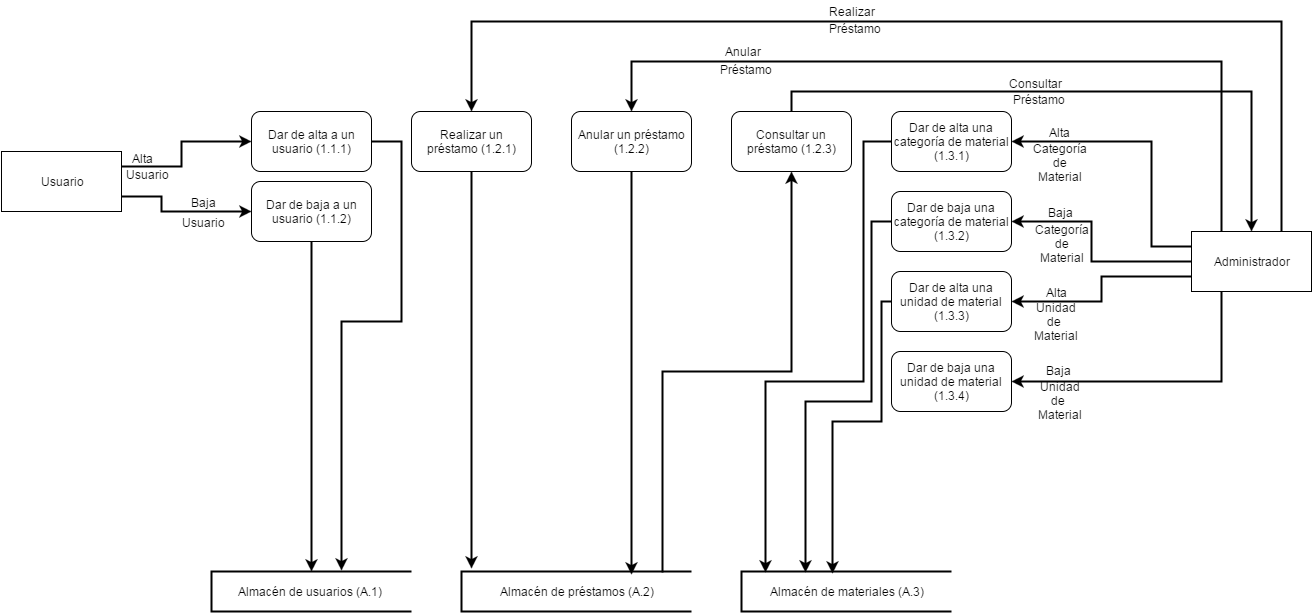

The diagram above was exported from draw.io. Its source (the exported page's mxGraphModel, read from the mxfile embedded in the PNG):
<mxGraphModel dx="1334" dy="676" grid="1" gridSize="10" guides="1" tooltips="1" connect="1" arrows="1" fold="1" page="1" pageScale="1" pageWidth="1652" pageHeight="1169" background="#ffffff" math="0" shadow="0">
  <root>
    <mxCell id="0" />
    <mxCell id="1" parent="0" />
    <mxCell id="23" style="edgeStyle=none;rounded=0;html=1;exitX=1;exitY=0.5;startArrow=none;startFill=0;endArrow=classic;endFill=1;jettySize=auto;orthogonalLoop=1;strokeWidth=2;" parent="1" source="2" edge="1">
      <mxGeometry relative="1" as="geometry">
        <mxPoint x="370" y="769" as="targetPoint" />
        <Array as="points">
          <mxPoint x="430" y="340" />
          <mxPoint x="430" y="520" />
          <mxPoint x="370" y="520" />
        </Array>
      </mxGeometry>
    </mxCell>
    <mxCell id="2" value="Dar de alta a un usuario (1.1.1)" style="rounded=1;whiteSpace=wrap;html=1;" parent="1" vertex="1">
      <mxGeometry x="280" y="310" width="120" height="60" as="geometry" />
    </mxCell>
    <mxCell id="19" style="edgeStyle=none;rounded=0;html=1;exitX=0.5;exitY=1;entryX=0.5;entryY=0;entryPerimeter=0;startArrow=none;startFill=0;endArrow=classic;endFill=1;jettySize=auto;orthogonalLoop=1;strokeWidth=2;" parent="1" source="3" target="16" edge="1">
      <mxGeometry relative="1" as="geometry" />
    </mxCell>
    <mxCell id="3" value="&lt;span&gt;Dar de baja a un usuario (1.1.2)&lt;/span&gt;" style="rounded=1;whiteSpace=wrap;html=1;" parent="1" vertex="1">
      <mxGeometry x="280" y="380" width="120" height="60" as="geometry" />
    </mxCell>
    <mxCell id="20" style="edgeStyle=none;rounded=0;html=1;exitX=0.5;exitY=1;startArrow=none;startFill=0;endArrow=classic;endFill=1;jettySize=auto;orthogonalLoop=1;strokeWidth=2;entryX=0.043;entryY=-0.075;entryPerimeter=0;" parent="1" source="4" target="15" edge="1">
      <mxGeometry relative="1" as="geometry">
        <mxPoint x="500" y="760" as="targetPoint" />
      </mxGeometry>
    </mxCell>
    <mxCell id="4" value="Realizar un préstamo (1.2.1)" style="rounded=1;whiteSpace=wrap;html=1;" parent="1" vertex="1">
      <mxGeometry x="440" y="310" width="120" height="60" as="geometry" />
    </mxCell>
    <mxCell id="21" style="edgeStyle=none;rounded=0;html=1;exitX=0.5;exitY=1;startArrow=none;startFill=0;endArrow=classic;endFill=1;jettySize=auto;orthogonalLoop=1;strokeWidth=2;entryX=0.739;entryY=0.075;entryPerimeter=0;" parent="1" source="5" target="15" edge="1">
      <mxGeometry relative="1" as="geometry">
        <mxPoint x="660" y="650" as="targetPoint" />
      </mxGeometry>
    </mxCell>
    <mxCell id="5" value="Anular un préstamo (1.2.2)" style="rounded=1;whiteSpace=wrap;html=1;" parent="1" vertex="1">
      <mxGeometry x="600" y="310" width="120" height="60" as="geometry" />
    </mxCell>
    <mxCell id="32" style="edgeStyle=none;rounded=0;html=1;exitX=0.5;exitY=0;entryX=0.5;entryY=0;startArrow=none;startFill=0;endArrow=classic;endFill=1;jettySize=auto;orthogonalLoop=1;strokeWidth=2;" parent="1" source="6" target="13" edge="1">
      <mxGeometry relative="1" as="geometry">
        <Array as="points">
          <mxPoint x="820" y="290" />
          <mxPoint x="1280" y="290" />
        </Array>
      </mxGeometry>
    </mxCell>
    <mxCell id="6" value="Consultar un préstamo (1.2.3)" style="rounded=1;whiteSpace=wrap;html=1;" parent="1" vertex="1">
      <mxGeometry x="760" y="310" width="120" height="60" as="geometry" />
    </mxCell>
    <mxCell id="24" style="edgeStyle=none;rounded=0;html=1;exitX=0;exitY=0.5;startArrow=none;startFill=0;endArrow=classic;endFill=1;jettySize=auto;orthogonalLoop=1;strokeWidth=2;entryX=0.114;entryY=0.025;entryPerimeter=0;" parent="1" target="14" edge="1">
      <mxGeometry relative="1" as="geometry">
        <mxPoint x="922" y="340" as="sourcePoint" />
        <mxPoint x="792" y="600" as="targetPoint" />
        <Array as="points">
          <mxPoint x="892" y="340" />
          <mxPoint x="892" y="580" />
          <mxPoint x="794" y="580" />
        </Array>
      </mxGeometry>
    </mxCell>
    <mxCell id="7" value="Dar de alta una categoría de material (1.3.1)" style="rounded=1;whiteSpace=wrap;html=1;" parent="1" vertex="1">
      <mxGeometry x="920" y="310" width="120" height="60" as="geometry" />
    </mxCell>
    <mxCell id="25" style="edgeStyle=none;rounded=0;html=1;exitX=0;exitY=0.5;entryX=0.305;entryY=0.025;entryPerimeter=0;startArrow=none;startFill=0;endArrow=classic;endFill=1;jettySize=auto;orthogonalLoop=1;strokeWidth=2;" parent="1" source="8" target="14" edge="1">
      <mxGeometry relative="1" as="geometry">
        <Array as="points">
          <mxPoint x="900" y="420" />
          <mxPoint x="900" y="600" />
          <mxPoint x="834" y="600" />
        </Array>
      </mxGeometry>
    </mxCell>
    <mxCell id="8" value="&lt;span&gt;Dar de baja una categoría de material (1.3.2)&lt;/span&gt;" style="rounded=1;whiteSpace=wrap;html=1;" parent="1" vertex="1">
      <mxGeometry x="920" y="390" width="120" height="60" as="geometry" />
    </mxCell>
    <mxCell id="26" style="edgeStyle=none;rounded=0;html=1;exitX=0;exitY=0.5;entryX=0.433;entryY=0.05;entryPerimeter=0;startArrow=none;startFill=0;endArrow=classic;endFill=1;jettySize=auto;orthogonalLoop=1;strokeWidth=2;" parent="1" source="9" target="14" edge="1">
      <mxGeometry relative="1" as="geometry">
        <Array as="points">
          <mxPoint x="910" y="500" />
          <mxPoint x="910" y="620" />
          <mxPoint x="861" y="620" />
        </Array>
      </mxGeometry>
    </mxCell>
    <mxCell id="9" value="&lt;span&gt;Dar de alta una unidad de material (1.3.3)&lt;/span&gt;" style="rounded=1;whiteSpace=wrap;html=1;" parent="1" vertex="1">
      <mxGeometry x="920" y="470" width="120" height="60" as="geometry" />
    </mxCell>
    <mxCell id="10" value="&lt;span&gt;Dar de baja una unidad de material (1.3.4)&lt;/span&gt;" style="rounded=1;whiteSpace=wrap;html=1;" parent="1" vertex="1">
      <mxGeometry x="920" y="550" width="120" height="60" as="geometry" />
    </mxCell>
    <mxCell id="17" style="edgeStyle=none;rounded=0;html=1;exitX=1;exitY=0.25;entryX=0;entryY=0.5;startArrow=none;startFill=0;endArrow=classic;endFill=1;jettySize=auto;orthogonalLoop=1;strokeWidth=2;" parent="1" source="12" target="2" edge="1">
      <mxGeometry relative="1" as="geometry">
        <Array as="points">
          <mxPoint x="210" y="365" />
          <mxPoint x="210" y="340" />
        </Array>
      </mxGeometry>
    </mxCell>
    <mxCell id="18" style="edgeStyle=none;rounded=0;html=1;exitX=1;exitY=0.75;entryX=0;entryY=0.5;startArrow=none;startFill=0;endArrow=classic;endFill=1;jettySize=auto;orthogonalLoop=1;strokeWidth=2;" parent="1" source="12" target="3" edge="1">
      <mxGeometry relative="1" as="geometry">
        <Array as="points">
          <mxPoint x="190" y="395" />
          <mxPoint x="190" y="410" />
        </Array>
      </mxGeometry>
    </mxCell>
    <mxCell id="12" value="Usuario" style="whiteSpace=wrap;html=1;" parent="1" vertex="1">
      <mxGeometry x="30" y="350" width="120" height="60" as="geometry" />
    </mxCell>
    <mxCell id="27" style="edgeStyle=none;rounded=0;html=1;exitX=0;exitY=0.25;entryX=1;entryY=0.5;startArrow=none;startFill=0;endArrow=classic;endFill=1;jettySize=auto;orthogonalLoop=1;strokeWidth=2;" parent="1" source="13" target="7" edge="1">
      <mxGeometry relative="1" as="geometry">
        <Array as="points">
          <mxPoint x="1180" y="445" />
          <mxPoint x="1180" y="340" />
        </Array>
      </mxGeometry>
    </mxCell>
    <mxCell id="28" style="edgeStyle=none;rounded=0;html=1;exitX=0;exitY=0.5;entryX=1;entryY=0.5;startArrow=none;startFill=0;endArrow=classic;endFill=1;jettySize=auto;orthogonalLoop=1;strokeWidth=2;" parent="1" source="13" target="8" edge="1">
      <mxGeometry relative="1" as="geometry">
        <Array as="points">
          <mxPoint x="1120" y="460" />
          <mxPoint x="1120" y="420" />
        </Array>
      </mxGeometry>
    </mxCell>
    <mxCell id="29" style="edgeStyle=none;rounded=0;html=1;exitX=0;exitY=0.75;entryX=1;entryY=0.5;startArrow=none;startFill=0;endArrow=classic;endFill=1;jettySize=auto;orthogonalLoop=1;strokeWidth=2;" parent="1" source="13" target="9" edge="1">
      <mxGeometry relative="1" as="geometry">
        <Array as="points">
          <mxPoint x="1130" y="475" />
          <mxPoint x="1130" y="500" />
        </Array>
      </mxGeometry>
    </mxCell>
    <mxCell id="30" style="edgeStyle=none;rounded=0;html=1;exitX=0.25;exitY=1;entryX=1;entryY=0.5;startArrow=none;startFill=0;endArrow=classic;endFill=1;jettySize=auto;orthogonalLoop=1;strokeWidth=2;" parent="1" source="13" target="10" edge="1">
      <mxGeometry relative="1" as="geometry">
        <Array as="points">
          <mxPoint x="1250" y="580" />
        </Array>
      </mxGeometry>
    </mxCell>
    <mxCell id="31" style="edgeStyle=none;rounded=0;html=1;exitX=0.25;exitY=0;entryX=0.5;entryY=0;startArrow=none;startFill=0;endArrow=classic;endFill=1;jettySize=auto;orthogonalLoop=1;strokeWidth=2;" parent="1" source="13" target="5" edge="1">
      <mxGeometry relative="1" as="geometry">
        <Array as="points">
          <mxPoint x="1250" y="260" />
          <mxPoint x="660" y="260" />
        </Array>
      </mxGeometry>
    </mxCell>
    <mxCell id="34" style="edgeStyle=none;rounded=0;html=1;exitX=0.75;exitY=0;entryX=0.5;entryY=0;startArrow=none;startFill=0;endArrow=classic;endFill=1;jettySize=auto;orthogonalLoop=1;strokeWidth=2;" parent="1" source="13" target="4" edge="1">
      <mxGeometry relative="1" as="geometry">
        <Array as="points">
          <mxPoint x="1310" y="220" />
          <mxPoint x="500" y="220" />
        </Array>
      </mxGeometry>
    </mxCell>
    <mxCell id="13" value="Administrador" style="whiteSpace=wrap;html=1;" parent="1" vertex="1">
      <mxGeometry x="1220" y="430" width="120" height="60" as="geometry" />
    </mxCell>
    <mxCell id="14" value="&amp;nbsp; &amp;nbsp; &amp;nbsp; &amp;nbsp; &amp;nbsp;Almacén de materiales (A.3)" style="strokeWidth=2;html=1;shape=mxgraph.flowchart.annotation_1;align=left;" parent="1" vertex="1">
      <mxGeometry x="770" y="770" width="210" height="40" as="geometry" />
    </mxCell>
    <mxCell id="22" style="edgeStyle=none;rounded=0;html=1;exitX=0.874;exitY=0.025;exitPerimeter=0;entryX=0.5;entryY=1;startArrow=none;startFill=0;endArrow=classic;endFill=1;jettySize=auto;orthogonalLoop=1;strokeWidth=2;" parent="1" source="15" target="6" edge="1">
      <mxGeometry relative="1" as="geometry">
        <Array as="points">
          <mxPoint x="691" y="570" />
          <mxPoint x="820" y="570" />
        </Array>
      </mxGeometry>
    </mxCell>
    <mxCell id="15" value="&amp;nbsp; &amp;nbsp; &amp;nbsp; &amp;nbsp; &amp;nbsp; &amp;nbsp; Almacén de préstamos (A.2)" style="strokeWidth=2;html=1;shape=mxgraph.flowchart.annotation_1;align=left;" parent="1" vertex="1">
      <mxGeometry x="490" y="770" width="230" height="40" as="geometry" />
    </mxCell>
    <mxCell id="16" value="&amp;nbsp; &amp;nbsp; &amp;nbsp; &amp;nbsp; Almacén de usuarios (A.1)" style="strokeWidth=2;html=1;shape=mxgraph.flowchart.annotation_1;align=left;" parent="1" vertex="1">
      <mxGeometry x="240" y="770" width="200" height="40" as="geometry" />
    </mxCell>
    <mxCell id="35" value="Alta" style="text;html=1;strokeColor=none;fillColor=none;align=center;verticalAlign=middle;whiteSpace=wrap;" vertex="1" parent="1">
      <mxGeometry x="150" y="347" width="40" height="20" as="geometry" />
    </mxCell>
    <mxCell id="36" value="Usuario" style="text;html=1;strokeColor=none;fillColor=none;align=center;verticalAlign=middle;whiteSpace=wrap;" vertex="1" parent="1">
      <mxGeometry x="155" y="363" width="40" height="20" as="geometry" />
    </mxCell>
    <mxCell id="37" value="Baja" style="text;html=1;strokeColor=none;fillColor=none;align=center;verticalAlign=middle;whiteSpace=wrap;" vertex="1" parent="1">
      <mxGeometry x="211" y="391" width="40" height="20" as="geometry" />
    </mxCell>
    <mxCell id="39" value="Usuario" style="text;html=1;strokeColor=none;fillColor=none;align=center;verticalAlign=middle;whiteSpace=wrap;" vertex="1" parent="1">
      <mxGeometry x="211" y="411" width="40" height="20" as="geometry" />
    </mxCell>
    <mxCell id="40" value="Realizar" style="text;html=1;strokeColor=none;fillColor=none;align=center;verticalAlign=middle;whiteSpace=wrap;" vertex="1" parent="1">
      <mxGeometry x="860" y="200" width="40" height="20" as="geometry" />
    </mxCell>
    <mxCell id="42" value="Préstamo" style="text;html=1;strokeColor=none;fillColor=none;align=center;verticalAlign=middle;whiteSpace=wrap;" vertex="1" parent="1">
      <mxGeometry x="863" y="217" width="40" height="20" as="geometry" />
    </mxCell>
    <mxCell id="43" value="Anular" style="text;html=1;strokeColor=none;fillColor=none;align=center;verticalAlign=middle;whiteSpace=wrap;" vertex="1" parent="1">
      <mxGeometry x="751" y="240" width="40" height="20" as="geometry" />
    </mxCell>
    <mxCell id="44" value="Préstamo" style="text;html=1;strokeColor=none;fillColor=none;align=center;verticalAlign=middle;whiteSpace=wrap;" vertex="1" parent="1">
      <mxGeometry x="754" y="258" width="40" height="20" as="geometry" />
    </mxCell>
    <mxCell id="45" value="Consultar" style="text;html=1;strokeColor=none;fillColor=none;align=center;verticalAlign=middle;whiteSpace=wrap;" vertex="1" parent="1">
      <mxGeometry x="1043" y="272" width="40" height="20" as="geometry" />
    </mxCell>
    <mxCell id="46" value="Préstamo" style="text;html=1;strokeColor=none;fillColor=none;align=center;verticalAlign=middle;whiteSpace=wrap;" vertex="1" parent="1">
      <mxGeometry x="1047" y="288" width="40" height="20" as="geometry" />
    </mxCell>
    <mxCell id="47" value="Alta" style="text;html=1;strokeColor=none;fillColor=none;align=center;verticalAlign=middle;whiteSpace=wrap;" vertex="1" parent="1">
      <mxGeometry x="1067" y="321" width="40" height="20" as="geometry" />
    </mxCell>
    <mxCell id="48" value="Categoría&lt;div&gt;de&lt;/div&gt;&lt;div&gt;Material&lt;/div&gt;" style="text;html=1;strokeColor=none;fillColor=none;align=center;verticalAlign=middle;whiteSpace=wrap;" vertex="1" parent="1">
      <mxGeometry x="1068" y="351" width="40" height="20" as="geometry" />
    </mxCell>
    <mxCell id="49" value="Baja" style="text;html=1;strokeColor=none;fillColor=none;align=center;verticalAlign=middle;whiteSpace=wrap;" vertex="1" parent="1">
      <mxGeometry x="1068" y="401" width="40" height="20" as="geometry" />
    </mxCell>
    <mxCell id="50" value="Categoría&lt;div&gt;de&lt;/div&gt;&lt;div&gt;Material&lt;/div&gt;" style="text;html=1;strokeColor=none;fillColor=none;align=center;verticalAlign=middle;whiteSpace=wrap;" vertex="1" parent="1">
      <mxGeometry x="1070" y="432" width="40" height="20" as="geometry" />
    </mxCell>
    <mxCell id="51" value="Alta" style="text;html=1;strokeColor=none;fillColor=none;align=center;verticalAlign=middle;whiteSpace=wrap;" vertex="1" parent="1">
      <mxGeometry x="1064" y="481" width="40" height="20" as="geometry" />
    </mxCell>
    <mxCell id="52" value="Unidad&lt;div&gt;de&amp;nbsp;&lt;/div&gt;&lt;div&gt;Material&lt;/div&gt;" style="text;html=1;strokeColor=none;fillColor=none;align=center;verticalAlign=middle;whiteSpace=wrap;" vertex="1" parent="1">
      <mxGeometry x="1064" y="510" width="40" height="20" as="geometry" />
    </mxCell>
    <mxCell id="53" value="Baja" style="text;html=1;strokeColor=none;fillColor=none;align=center;verticalAlign=middle;whiteSpace=wrap;" vertex="1" parent="1">
      <mxGeometry x="1066" y="559" width="40" height="20" as="geometry" />
    </mxCell>
    <mxCell id="54" value="Unidad&lt;div&gt;de&amp;nbsp;&lt;/div&gt;&lt;div&gt;Material&lt;/div&gt;" style="text;html=1;strokeColor=none;fillColor=none;align=center;verticalAlign=middle;whiteSpace=wrap;" vertex="1" parent="1">
      <mxGeometry x="1068" y="589" width="40" height="20" as="geometry" />
    </mxCell>
  </root>
</mxGraphModel>